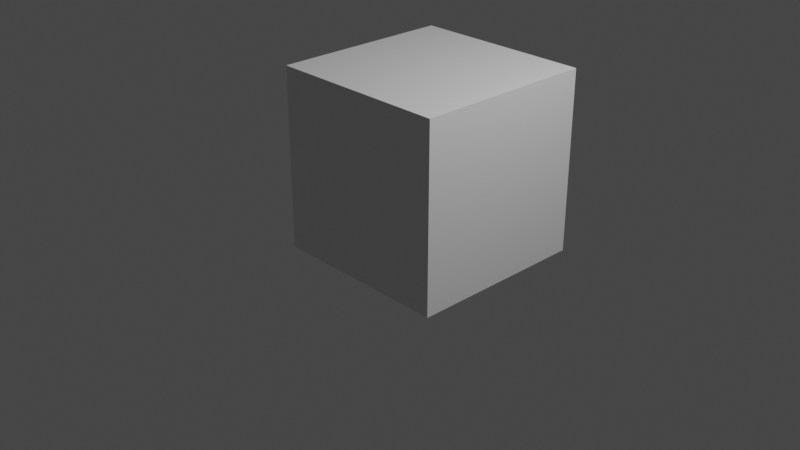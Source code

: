 # Source: simulation.blend  (saved by Blender 2.93.21; exported with 4.5.12 LTS)
import bpy
from mathutils import Matrix  # noqa: F401  (used for matrix-valued properties, if any)

bpy.ops.wm.read_factory_settings(use_empty=True)
scene = bpy.context.scene
scene.name = 'Scene'

# ---- collections
col_collection = bpy.data.collections.new('Collection'); scene.collection.children.link(col_collection)

# ---- materials (node trees are filled in below, after node groups)
mat_material_002 = bpy.data.materials.new('Material.002')
mat_material_002.alpha_threshold = 0.0
mat_material_002.use_transparent_shadow = False
mat_material_002.line_color = (0.0, 0.0, 0.0, 1.0)

# ---- material node trees
mat_material_002.use_nodes = True; mat_material_002.node_tree.nodes.clear()
_N = mat_material_002.node_tree.nodes; _L = mat_material_002.node_tree.links
n0 = _N.new('ShaderNodeOutputMaterial'); n0.name = 'Material Output'; n0.location = (300, 300)
n1 = _N.new('ShaderNodeBsdfPrincipled'); n1.name = 'Principled BSDF'; n1.location = (10, 300)
n1.distribution = 'GGX'
n1.subsurface_method = 'BURLEY'
n1.inputs[2].default_value = 0.4
n1.inputs[3].default_value = 1.45
n1.inputs[27].default_value = (0.0, 0.0, 0.0, 1.0)
n1.inputs[28].default_value = 1.0
_L.new(n1.outputs[0], n0.inputs[0])
n0.is_active_output = True

# ---- world
world_world = bpy.data.worlds.new('World'); scene.world = world_world
world_world.use_nodes = True; world_world.node_tree.nodes.clear()
_N = world_world.node_tree.nodes; _L = world_world.node_tree.links
n0 = _N.new('ShaderNodeOutputWorld'); n0.name = 'World Output'; n0.location = (300, 300)
n1 = _N.new('ShaderNodeBackground'); n1.name = 'Background'; n1.location = (10, 300)
n1.inputs[0].default_value = (0.05088, 0.05088, 0.05088, 1.0)
_L.new(n1.outputs[0], n0.inputs[0])
n0.is_active_output = True
world_world.color = (0.05088, 0.05088, 0.05088)
world_world.use_sun_shadow = False
world_world.sun_shadow_jitter_overblur = 0.0

# ---- cameras
cam_camera = bpy.data.cameras.new('Camera')
cam_camera.clip_end = 100.0
cam_camera.ortho_scale = 7.314

# ---- lights
light_light = bpy.data.lights.new('Light', 'POINT')
light_light.transmission_factor = 0.0
light_light.energy = 1000.0
light_light.shadow_soft_size = 0.1
light_light.shadow_maximum_resolution = 0.006
light_light.use_absolute_resolution = True

# ---- meshes
me_cube_002 = bpy.data.meshes.new('Cube.002')
me_cube_002.from_pydata([(1.0, 1.0, 1.0), (1.0, 1.0, -1.0), (1.0, -1.0, 1.0), (1.0, -1.0, -1.0), (-1.0, 1.0, 1.0), (-1.0, 1.0, -1.0), (-1.0, -1.0, 1.0), (-1.0, -1.0, -1.0)], [], [(0, 4, 6, 2), (3, 2, 6, 7), (7, 6, 4, 5), (5, 1, 3, 7), (1, 0, 2, 3), (5, 4, 0, 1)])
_uv = me_cube_002.uv_layers.new(name='UVMap')
_uv.uv.foreach_set('vector', [0.625, 0.5, 0.875, 0.5, 0.875, 0.75, 0.625, 0.75, 0.375, 0.75, 0.625, 0.75, 0.625, 1.0, 0.375, 1.0, 0.375, 0.0, 0.625, 0.0, 0.625, 0.25, 0.375, 0.25, 0.125, 0.5, 0.375, 0.5, 0.375, 0.75, 0.125, 0.75, 0.375, 0.5, 0.625, 0.5, 0.625, 0.75, 0.375, 0.75, 0.375, 0.25, 0.625, 0.25, 0.625, 0.5, 0.375, 0.5])
me_cube_002.materials.append(mat_material_002)
me_cube_002.use_remesh_preserve_volume = False
me_cube_002.use_remesh_preserve_attributes = False
me_cube_002.use_mirror_vertex_groups = False
me_cube_002.update()

# ---- objects
ob_light = bpy.data.objects.new('Light', light_light)
ob_camera = bpy.data.objects.new('Camera', cam_camera)
ob_cube_001 = bpy.data.objects.new('Cube.001', me_cube_002)

# ---- transforms, parenting, visibility, modifiers, constraints
ob_light.location = (4.076, 1.005, 5.904)
ob_light.rotation_euler = (0.6503, 0.05522, 1.866)
ob_light.lock_rotations_4d = False
ob_light.empty_display_type = 'ARROWS'
ob_light.color = (0.0, 0.0, 0.0, 0.0)
ob_light.lineart.crease_threshold = 0.0
ob_camera.location = (7.359, -6.926, 4.958)
ob_camera.rotation_euler = (1.109, 0.0, 0.8149)
ob_camera.lock_rotations_4d = False
ob_camera.empty_display_type = 'ARROWS'
ob_camera.color = (0.0, 0.0, 0.0, 0.0)
ob_camera.display_type = 'WIRE'
ob_camera.lineart.crease_threshold = 0.0
ob_cube_001.location = (0.0, 0.4225, 0.51)
ob_cube_001.lock_rotations_4d = False
ob_cube_001.empty_display_type = 'ARROWS'
ob_cube_001.lineart.crease_threshold = 0.0

# ---- collection membership
col_collection.objects.link(ob_light)
col_collection.objects.link(ob_camera)
col_collection.objects.link(ob_cube_001)

# ---- scene / render settings (as saved in the file)
scene.camera = ob_camera
scene.frame_start = 0; scene.frame_end = 3009; scene.frame_set(398)
scene.render.engine = 'BLENDER_EEVEE_NEXT'
scene.render.fps = 20
scene.cycles.use_denoising = False
scene.cycles.samples = 128
scene.cycles.sampling_pattern = 'TABULATED_SOBOL'
scene.cycles.use_adaptive_sampling = False
scene.cycles.use_light_tree = False
scene.view_settings.view_transform = 'Filmic'
bpy.context.view_layer.update()

